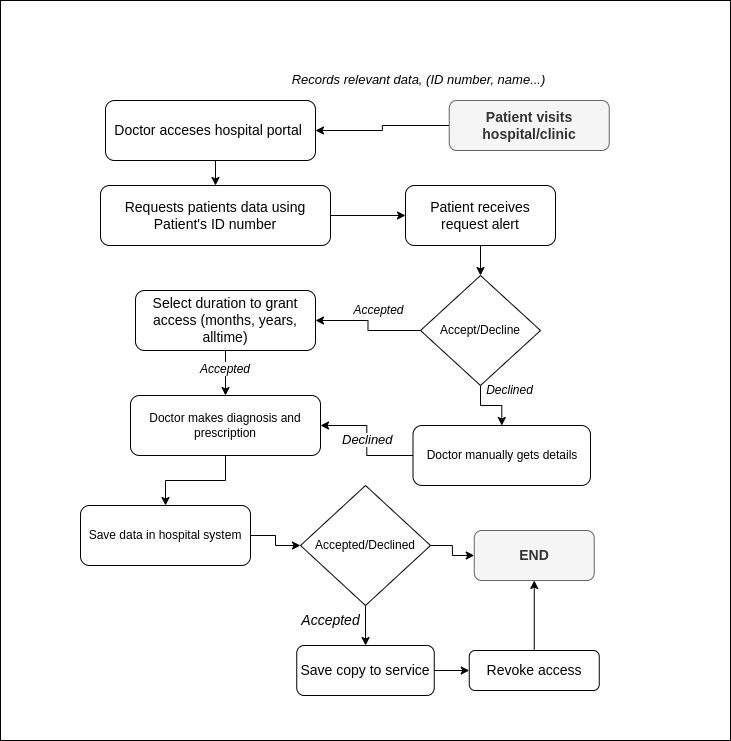

The diagram above was exported from draw.io. Its source (the exported page's mxGraphModel, read from the mxfile embedded in the PNG):
<mxGraphModel dx="2133" dy="695" grid="1" gridSize="10" guides="1" tooltips="1" connect="1" arrows="1" fold="1" page="1" pageScale="1" pageWidth="850" pageHeight="1100" math="0" shadow="0">
  <root>
    <mxCell id="0" />
    <mxCell id="1" parent="0" />
    <mxCell id="AIQM32puFla71T6S4Pcm-39" style="edgeStyle=orthogonalEdgeStyle;rounded=0;orthogonalLoop=1;jettySize=auto;html=1;entryX=1;entryY=0.5;entryDx=0;entryDy=0;" edge="1" parent="1" source="AIQM32puFla71T6S4Pcm-1" target="AIQM32puFla71T6S4Pcm-2">
      <mxGeometry relative="1" as="geometry" />
    </mxCell>
    <mxCell id="AIQM32puFla71T6S4Pcm-1" value="&lt;font style=&quot;font-size: 14px;&quot;&gt;&lt;b&gt;Patient visits hospital/clinic&lt;/b&gt;&lt;/font&gt;" style="rounded=1;whiteSpace=wrap;html=1;fillColor=#f5f5f5;fontColor=#333333;strokeColor=#666666;" vertex="1" parent="1">
      <mxGeometry x="408.75" y="135" width="160" height="50" as="geometry" />
    </mxCell>
    <mxCell id="AIQM32puFla71T6S4Pcm-45" style="edgeStyle=orthogonalEdgeStyle;rounded=0;orthogonalLoop=1;jettySize=auto;html=1;exitX=0.5;exitY=1;exitDx=0;exitDy=0;entryX=0.5;entryY=0;entryDx=0;entryDy=0;" edge="1" parent="1" source="AIQM32puFla71T6S4Pcm-2" target="AIQM32puFla71T6S4Pcm-6">
      <mxGeometry relative="1" as="geometry" />
    </mxCell>
    <mxCell id="AIQM32puFla71T6S4Pcm-2" value="&lt;font style=&quot;font-size: 14px;&quot;&gt;Doctor acceses hospital portal&amp;nbsp;&lt;/font&gt;" style="rounded=1;whiteSpace=wrap;html=1;" vertex="1" parent="1">
      <mxGeometry x="65" y="135" width="210" height="60" as="geometry" />
    </mxCell>
    <mxCell id="AIQM32puFla71T6S4Pcm-4" value="&lt;font size=&quot;1&quot; style=&quot;&quot;&gt;&lt;i style=&quot;font-size: 13px;&quot;&gt;Records relevant data, (ID number, name...)&lt;/i&gt;&lt;/font&gt;" style="text;html=1;align=center;verticalAlign=middle;resizable=0;points=[];autosize=1;strokeColor=none;fillColor=none;" vertex="1" parent="1">
      <mxGeometry x="237.5" y="100" width="280" height="30" as="geometry" />
    </mxCell>
    <mxCell id="AIQM32puFla71T6S4Pcm-9" value="" style="edgeStyle=orthogonalEdgeStyle;rounded=0;orthogonalLoop=1;jettySize=auto;html=1;" edge="1" parent="1" source="AIQM32puFla71T6S4Pcm-6" target="AIQM32puFla71T6S4Pcm-8">
      <mxGeometry relative="1" as="geometry" />
    </mxCell>
    <mxCell id="AIQM32puFla71T6S4Pcm-6" value="&lt;font style=&quot;font-size: 14px;&quot;&gt;Requests patients data using Patient's ID number&lt;/font&gt;" style="rounded=1;whiteSpace=wrap;html=1;" vertex="1" parent="1">
      <mxGeometry x="60" y="220" width="230" height="60" as="geometry" />
    </mxCell>
    <mxCell id="AIQM32puFla71T6S4Pcm-12" value="" style="edgeStyle=orthogonalEdgeStyle;rounded=0;orthogonalLoop=1;jettySize=auto;html=1;" edge="1" parent="1" source="AIQM32puFla71T6S4Pcm-8" target="AIQM32puFla71T6S4Pcm-10">
      <mxGeometry relative="1" as="geometry" />
    </mxCell>
    <mxCell id="AIQM32puFla71T6S4Pcm-8" value="&lt;font style=&quot;font-size: 14px;&quot;&gt;Patient receives request alert&lt;/font&gt;" style="rounded=1;whiteSpace=wrap;html=1;" vertex="1" parent="1">
      <mxGeometry x="365" y="220" width="150" height="60" as="geometry" />
    </mxCell>
    <mxCell id="AIQM32puFla71T6S4Pcm-14" value="" style="edgeStyle=orthogonalEdgeStyle;rounded=0;orthogonalLoop=1;jettySize=auto;html=1;" edge="1" parent="1" source="AIQM32puFla71T6S4Pcm-10" target="AIQM32puFla71T6S4Pcm-13">
      <mxGeometry relative="1" as="geometry" />
    </mxCell>
    <mxCell id="AIQM32puFla71T6S4Pcm-17" value="" style="edgeStyle=orthogonalEdgeStyle;rounded=0;orthogonalLoop=1;jettySize=auto;html=1;" edge="1" parent="1" source="AIQM32puFla71T6S4Pcm-10" target="AIQM32puFla71T6S4Pcm-16">
      <mxGeometry relative="1" as="geometry" />
    </mxCell>
    <mxCell id="AIQM32puFla71T6S4Pcm-10" value="Accept/Decline" style="rhombus;whiteSpace=wrap;html=1;" vertex="1" parent="1">
      <mxGeometry x="380" y="310" width="120" height="110" as="geometry" />
    </mxCell>
    <mxCell id="AIQM32puFla71T6S4Pcm-21" value="" style="edgeStyle=orthogonalEdgeStyle;rounded=0;orthogonalLoop=1;jettySize=auto;html=1;" edge="1" parent="1" source="AIQM32puFla71T6S4Pcm-13" target="AIQM32puFla71T6S4Pcm-19">
      <mxGeometry relative="1" as="geometry" />
    </mxCell>
    <mxCell id="AIQM32puFla71T6S4Pcm-13" value="&lt;font style=&quot;font-size: 14px;&quot;&gt;Select duration to grant access (months, years, alltime)&lt;/font&gt;" style="rounded=1;whiteSpace=wrap;html=1;" vertex="1" parent="1">
      <mxGeometry x="95" y="325" width="180" height="60" as="geometry" />
    </mxCell>
    <mxCell id="AIQM32puFla71T6S4Pcm-15" value="&lt;i&gt;Accepted&lt;/i&gt;" style="text;html=1;align=center;verticalAlign=middle;resizable=0;points=[];autosize=1;strokeColor=none;fillColor=none;" vertex="1" parent="1">
      <mxGeometry x="302.5" y="330" width="70" height="30" as="geometry" />
    </mxCell>
    <mxCell id="AIQM32puFla71T6S4Pcm-20" value="" style="edgeStyle=orthogonalEdgeStyle;rounded=0;orthogonalLoop=1;jettySize=auto;html=1;" edge="1" parent="1" source="AIQM32puFla71T6S4Pcm-16" target="AIQM32puFla71T6S4Pcm-19">
      <mxGeometry relative="1" as="geometry" />
    </mxCell>
    <mxCell id="AIQM32puFla71T6S4Pcm-16" value="Doctor manually gets details" style="rounded=1;whiteSpace=wrap;html=1;" vertex="1" parent="1">
      <mxGeometry x="372.5" y="460" width="177.5" height="60" as="geometry" />
    </mxCell>
    <mxCell id="AIQM32puFla71T6S4Pcm-18" value="&lt;i&gt;Declined&lt;/i&gt;" style="text;html=1;align=center;verticalAlign=middle;resizable=0;points=[];autosize=1;strokeColor=none;fillColor=none;" vertex="1" parent="1">
      <mxGeometry x="433.75" y="410" width="70" height="30" as="geometry" />
    </mxCell>
    <mxCell id="AIQM32puFla71T6S4Pcm-47" value="" style="edgeStyle=orthogonalEdgeStyle;rounded=0;orthogonalLoop=1;jettySize=auto;html=1;" edge="1" parent="1" source="AIQM32puFla71T6S4Pcm-19" target="AIQM32puFla71T6S4Pcm-24">
      <mxGeometry relative="1" as="geometry" />
    </mxCell>
    <mxCell id="AIQM32puFla71T6S4Pcm-19" value="Doctor makes diagnosis and prescription" style="rounded=1;whiteSpace=wrap;html=1;" vertex="1" parent="1">
      <mxGeometry x="90" y="430" width="190" height="60" as="geometry" />
    </mxCell>
    <mxCell id="AIQM32puFla71T6S4Pcm-22" value="&lt;span style=&quot;color: rgb(0, 0, 0); font-family: Helvetica; font-size: 12px; font-variant-ligatures: normal; font-variant-caps: normal; font-weight: 400; letter-spacing: normal; orphans: 2; text-align: center; text-indent: 0px; text-transform: none; widows: 2; word-spacing: 0px; -webkit-text-stroke-width: 0px; background-color: rgb(251, 251, 251); text-decoration-thickness: initial; text-decoration-style: initial; text-decoration-color: initial; float: none; display: inline !important;&quot;&gt;&lt;i&gt;Accepted&lt;/i&gt;&lt;/span&gt;" style="text;whiteSpace=wrap;html=1;" vertex="1" parent="1">
      <mxGeometry x="157.5" y="390" width="80" height="30" as="geometry" />
    </mxCell>
    <mxCell id="AIQM32puFla71T6S4Pcm-23" value="&lt;span style=&quot;color: rgb(0, 0, 0); font-family: Helvetica; font-variant-ligatures: normal; font-variant-caps: normal; font-weight: 400; letter-spacing: normal; orphans: 2; text-align: center; text-indent: 0px; text-transform: none; widows: 2; word-spacing: 0px; -webkit-text-stroke-width: 0px; background-color: rgb(251, 251, 251); text-decoration-thickness: initial; text-decoration-style: initial; text-decoration-color: initial; float: none; display: inline !important;&quot;&gt;&lt;font size=&quot;1&quot; style=&quot;&quot;&gt;&lt;i style=&quot;font-size: 13px;&quot;&gt;Declined&lt;/i&gt;&lt;/font&gt;&lt;/span&gt;" style="text;whiteSpace=wrap;html=1;" vertex="1" parent="1">
      <mxGeometry x="300" y="460" width="65" height="40" as="geometry" />
    </mxCell>
    <mxCell id="AIQM32puFla71T6S4Pcm-27" value="" style="edgeStyle=orthogonalEdgeStyle;rounded=0;orthogonalLoop=1;jettySize=auto;html=1;" edge="1" parent="1" source="AIQM32puFla71T6S4Pcm-24" target="AIQM32puFla71T6S4Pcm-26">
      <mxGeometry relative="1" as="geometry" />
    </mxCell>
    <mxCell id="AIQM32puFla71T6S4Pcm-24" value="Save data in hospital system" style="rounded=1;whiteSpace=wrap;html=1;" vertex="1" parent="1">
      <mxGeometry x="40" y="540" width="170" height="60" as="geometry" />
    </mxCell>
    <mxCell id="AIQM32puFla71T6S4Pcm-31" value="" style="edgeStyle=orthogonalEdgeStyle;rounded=0;orthogonalLoop=1;jettySize=auto;html=1;" edge="1" parent="1" source="AIQM32puFla71T6S4Pcm-26" target="AIQM32puFla71T6S4Pcm-28">
      <mxGeometry relative="1" as="geometry" />
    </mxCell>
    <mxCell id="AIQM32puFla71T6S4Pcm-37" value="" style="edgeStyle=orthogonalEdgeStyle;rounded=0;orthogonalLoop=1;jettySize=auto;html=1;" edge="1" parent="1" source="AIQM32puFla71T6S4Pcm-26" target="AIQM32puFla71T6S4Pcm-34">
      <mxGeometry relative="1" as="geometry" />
    </mxCell>
    <mxCell id="AIQM32puFla71T6S4Pcm-26" value="Accepted/Declined" style="rhombus;whiteSpace=wrap;html=1;" vertex="1" parent="1">
      <mxGeometry x="260" y="520" width="130" height="120" as="geometry" />
    </mxCell>
    <mxCell id="AIQM32puFla71T6S4Pcm-35" value="" style="edgeStyle=orthogonalEdgeStyle;rounded=0;orthogonalLoop=1;jettySize=auto;html=1;" edge="1" parent="1" source="AIQM32puFla71T6S4Pcm-28" target="AIQM32puFla71T6S4Pcm-33">
      <mxGeometry relative="1" as="geometry" />
    </mxCell>
    <mxCell id="AIQM32puFla71T6S4Pcm-28" value="&lt;font style=&quot;font-size: 14px;&quot;&gt;Save copy to service&lt;/font&gt;" style="rounded=1;whiteSpace=wrap;html=1;" vertex="1" parent="1">
      <mxGeometry x="256.25" y="680" width="137.5" height="50" as="geometry" />
    </mxCell>
    <mxCell id="AIQM32puFla71T6S4Pcm-32" value="&lt;font style=&quot;font-size: 14px;&quot;&gt;&lt;i&gt;Accepted&lt;/i&gt;&lt;/font&gt;" style="text;html=1;align=center;verticalAlign=middle;resizable=0;points=[];autosize=1;strokeColor=none;fillColor=none;" vertex="1" parent="1">
      <mxGeometry x="250" y="640" width="80" height="30" as="geometry" />
    </mxCell>
    <mxCell id="AIQM32puFla71T6S4Pcm-41" value="" style="edgeStyle=orthogonalEdgeStyle;rounded=0;orthogonalLoop=1;jettySize=auto;html=1;" edge="1" parent="1" source="AIQM32puFla71T6S4Pcm-33" target="AIQM32puFla71T6S4Pcm-34">
      <mxGeometry relative="1" as="geometry" />
    </mxCell>
    <mxCell id="AIQM32puFla71T6S4Pcm-33" value="&lt;font style=&quot;font-size: 14px;&quot;&gt;Revoke access&lt;/font&gt;" style="rounded=1;whiteSpace=wrap;html=1;" vertex="1" parent="1">
      <mxGeometry x="428.75" y="685" width="130" height="40" as="geometry" />
    </mxCell>
    <mxCell id="AIQM32puFla71T6S4Pcm-34" value="&lt;font style=&quot;font-size: 14px;&quot;&gt;&lt;b&gt;END&lt;/b&gt;&lt;/font&gt;" style="rounded=1;whiteSpace=wrap;html=1;fillColor=#f5f5f5;fontColor=#333333;strokeColor=#666666;" vertex="1" parent="1">
      <mxGeometry x="433.75" y="565" width="120" height="50" as="geometry" />
    </mxCell>
    <mxCell id="AIQM32puFla71T6S4Pcm-50" value="" style="rounded=0;whiteSpace=wrap;html=1;fillColor=none;" vertex="1" parent="1">
      <mxGeometry x="-40" y="35" width="730" height="740" as="geometry" />
    </mxCell>
  </root>
</mxGraphModel>